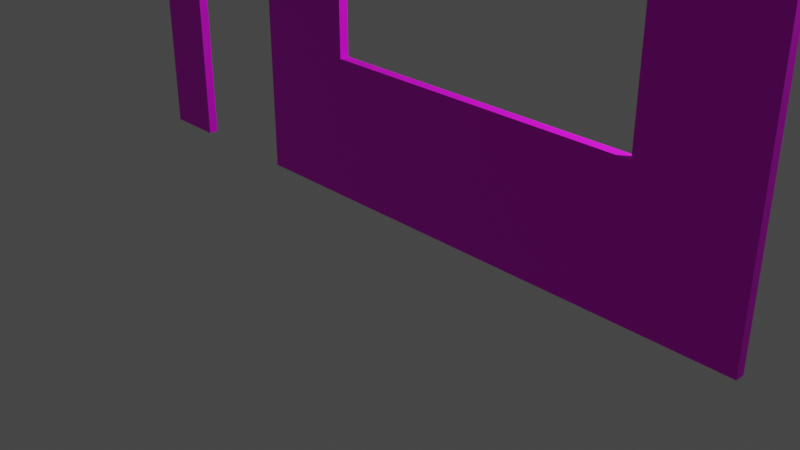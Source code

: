 # Source: Door_wall.blend  (saved by Blender 3.6.13; exported with 4.5.12 LTS)
import bpy
from mathutils import Matrix  # noqa: F401  (used for matrix-valued properties, if any)

bpy.ops.wm.read_factory_settings(use_empty=True)
scene = bpy.context.scene
scene.name = 'Scene'

# ---- collections
col_collection = bpy.data.collections.new('Collection'); scene.collection.children.link(col_collection)

# ---- images (referenced by path relative to the original .blend; pixels are not part of the script)
import os
ASSET_DIR = os.environ.get("B2B_ASSET_DIR", "")  # directory of the original .blend (textures are referenced by path, not embedded)
HERE = os.path.dirname(os.path.abspath(__file__))  # packed textures are extracted next to this script under _unpacked/

def load_image(name, relpath, width, height, colorspace="sRGB"):
    """Load a texture the original file referenced (path relative to the .blend, or extracted next to this script)."""
    p = next((c for c in (os.path.join(HERE, relpath), os.path.join(ASSET_DIR, relpath)) if relpath and os.path.exists(c)), "")
    if p:
        img = bpy.data.images.load(p, check_existing=True)
        img.name = name
    else:  # same state as the original file: an image datablock whose file is absent (Cycles renders it pink)
        img = bpy.data.images.new(name, width, height)
        img.source = "FILE"
        img.filepath = "//" + (relpath or name)
    img.colorspace_settings.name = colorspace
    return img
img_map__1 = load_image('Map #1', 'wall 1.png', 1024, 1024, 'sRGB')

# ---- materials (node trees are filled in below, after node groups)
mat_wall = bpy.data.materials.new('wall')
mat_wall.use_transparent_shadow = False
mat_wall.diffuse_color = (0.5882, 0.5882, 0.5882, 1.0)
mat_wall.roughness = 0.5528
mat_wall.specular_intensity = 0.4

# ---- material node trees
mat_wall.use_nodes = True; mat_wall.node_tree.nodes.clear()
_N = mat_wall.node_tree.nodes; _L = mat_wall.node_tree.links
n0 = _N.new('ShaderNodeBsdfPrincipled'); n0.name = 'Principled BSDF'; n0.location = (10, 300)
n0.distribution = 'GGX'
n0.subsurface_method = 'RANDOM_WALK_SKIN'
n0.inputs[2].default_value = 0.5528
n0.inputs[3].default_value = 1.45
n0.inputs[13].default_value = 0.4
n0.inputs[27].default_value = (0.0, 0.0, 0.0, 1.0)
n1 = _N.new('ShaderNodeOutputMaterial'); n1.name = 'Material Output'; n1.location = (300, 300)
n2 = _N.new('ShaderNodeNormalMap'); n2.name = 'Normal Map'; n2.location = (-300, -300)
n2.label = 'Normal/Map'
n3 = _N.new('ShaderNodeTexImage'); n3.name = 'Image Texture'; n3.location = (-300, 600)
n3.image = img_map__1
_L.new(n0.outputs[0], n1.inputs[0])
_L.new(n2.outputs[0], n0.inputs[5])
_L.new(n3.outputs[0], n0.inputs[0])
n1.is_active_output = True

# ---- world
world_world = bpy.data.worlds.new('World'); scene.world = world_world
world_world.use_nodes = True; world_world.node_tree.nodes.clear()
_N = world_world.node_tree.nodes; _L = world_world.node_tree.links
n0 = _N.new('ShaderNodeOutputWorld'); n0.name = 'World Output'; n0.location = (300, 300)
n1 = _N.new('ShaderNodeBackground'); n1.name = 'Background'; n1.location = (10, 300)
n1.inputs[0].default_value = (0.05088, 0.05088, 0.05088, 1.0)
_L.new(n1.outputs[0], n0.inputs[0])
n0.is_active_output = True
world_world.color = (0.05088, 0.05088, 0.05088)
world_world.use_sun_shadow = False
world_world.sun_shadow_jitter_overblur = 0.0

# ---- cameras
cam_camera = bpy.data.cameras.new('Camera')
cam_camera.clip_end = 100.0
cam_camera.ortho_scale = 7.314

# ---- lights
light_light = bpy.data.lights.new('Light', 'POINT')
light_light.transmission_factor = 0.0
light_light.energy = 1000.0
light_light.shadow_soft_size = 0.1
light_light.shadow_maximum_resolution = 0.006
light_light.use_absolute_resolution = True

# ---- meshes
me_mesh = bpy.data.meshes.new('Mesh')
me_mesh.from_pydata([(-389.9, 5.168, -184.5), (389.9, 5.168, -184.5), (-389.9, 5.168, 184.5), (389.9, 5.168, 184.5), (-389.9, -5.168, -184.5), (389.9, -5.168, -184.5), (-389.9, -5.168, 184.5), (389.9, -5.168, 184.5), (-389.9, 5.168, -167.3), (389.9, 5.168, -167.3), (389.9, -5.168, -167.3), (-389.9, -5.168, -167.3), (-79.75, 5.168, -33.74), (272.8, 5.168, -33.74), (272.8, -5.168, -33.74), (-79.75, -5.168, -33.74), (272.8, 5.168, 127.4), (272.8, -5.168, 127.4), (-79.75, 5.168, 127.4), (-79.75, -5.168, 127.4), (-193.9, 5.168, -184.5), (-193.9, 5.168, -167.3), (-193.9, -5.168, -167.3), (-193.9, -5.168, -184.5), (-193.9, -5.168, 123.1), (-193.9, -5.168, -82.88), (-193.9, 5.168, -82.88), (-193.9, 5.168, 123.1), (-325.4, -5.168, 123.1), (-325.4, 5.168, 123.1), (-325.4, 5.168, -184.5), (-325.4, 5.168, -139.5), (-325.4, 5.168, -167.3), (-325.4, -5.168, -184.5), (-325.4, -5.168, -167.3), (-325.4, -5.168, -139.5)], [], [(9, 1, 20), (20, 21, 9), (10, 22, 23), (23, 5, 10), (30, 33, 4), (4, 0, 30), (9, 10, 5), (5, 1, 9), (3, 2, 6), (6, 7, 3), (8, 11, 6), (6, 2, 8), (3, 7, 10), (10, 9, 3), (0, 4, 11), (11, 8, 0), (16, 17, 19), (19, 18, 16), (18, 19, 15), (15, 12, 18), (13, 12, 15), (15, 14, 13), (16, 13, 14), (14, 17, 16), (14, 10, 7), (7, 17, 14), (15, 25, 22), (15, 22, 10), (15, 10, 14), (12, 13, 9), (12, 9, 21), (12, 21, 26), (13, 16, 3), (3, 9, 13), (16, 18, 2), (2, 3, 16), (17, 7, 6), (6, 19, 17), (12, 26, 27), (18, 12, 27), (29, 31, 8), (29, 8, 2), (27, 29, 2), (18, 27, 2), (20, 1, 5), (5, 23, 20), (32, 8, 31), (30, 0, 8), (8, 32, 30), (33, 34, 11), (11, 4, 33), (35, 11, 34), (24, 25, 15), (24, 15, 19), (24, 19, 6), (28, 24, 6), (28, 6, 11), (28, 11, 35), (33, 30, 32), (34, 33, 32), (31, 29, 28), (32, 31, 28), (32, 28, 35), (34, 32, 35), (20, 23, 22), (21, 20, 22), (21, 22, 25), (21, 25, 24), (26, 21, 24), (26, 24, 27), (28, 29, 27), (27, 24, 28)])
me_mesh.polygons.foreach_set('use_smooth', [True] * 72)
_k = set([(0, 4), (0, 8), (0, 30), (1, 5), (1, 9), (1, 20), (2, 3), (2, 6), (2, 8), (3, 7), (3, 9), (4, 11), (4, 33), (5, 10), (5, 23), (6, 7), (6, 11), (7, 10), (12, 13), (12, 15), (12, 18), (13, 14), (13, 16), (14, 15), (14, 17), (15, 19), (16, 17), (16, 18), (17, 19), (18, 19), (20, 21), (20, 23), (21, 26), (22, 23), (22, 25), (24, 25), (24, 27), (24, 28), (26, 27), (27, 29), (28, 29), (28, 35), (29, 31), (30, 32), (30, 33), (31, 32), (33, 34), (34, 35)])
me_mesh.attributes.new('sharp_edge', 'BOOLEAN', 'EDGE').data.foreach_set('value', [ (min(e.vertices), max(e.vertices)) in _k for e in me_mesh.edges])
_uv = me_mesh.uv_layers.new(name='UVChannel_1')
_uv.uv.foreach_set('vector', [0.04527, 0.1107, 0.04527, 0.08436, 0.7184, 0.08436, 0.7184, 0.08436, 0.7184, 0.1107, 0.04527, 0.1107, 1.0, 0.04671, 0.2514, 0.04671, 0.2514, 4.536e-07, 0.2514, 4.536e-07, 1.0, -5.96e-08, 1.0, 0.04671, 0.08276, 2.98e-08, 0.08276, 1.0, 2.98e-08, 1.0, 2.98e-08, 1.0, 2.98e-08, 2.98e-08, 0.08276, 2.98e-08, 0.04671, 2.98e-08, 0.04671, 1.0, -5.96e-08, 1.0, -5.96e-08, 1.0, -5.96e-08, 2.98e-08, 0.04671, 2.98e-08, 0.04527, 0.08436, 0.9444, 0.08436, 0.9444, 0.6481, 0.9444, 0.6481, 0.04527, 0.6481, 0.04527, 0.08436, 0.9024, 0.08436, 0.9024, 0.6481, 0.04527, 0.6481, 0.04527, 0.6481, 0.04527, 0.08436, 0.9024, 0.08436, 0.9444, 0.08436, 0.9444, 0.6481, 0.08726, 0.6481, 0.08726, 0.6481, 0.08726, 0.08436, 0.9444, 0.08436, 0.9444, 0.08436, 0.9444, 0.6481, 0.9024, 0.6481, 0.9024, 0.6481, 0.9024, 0.08436, 0.9444, 0.08436, 0.0, 0.4963, 0.0, 0.5349, 1.0, 0.5349, 1.0, 0.5349, 1.0, 0.4963, 0.0, 0.4963, 0.0, 0.4963, 0.0, 0.5349, 1.0, 0.5349, 1.0, 0.5349, 1.0, 0.4963, 0.0, 0.4963, 1.0, 0.4963, 0.0, 0.4963, 0.0, 0.5349, 0.0, 0.5349, 1.0, 0.5349, 1.0, 0.4963, 1.0, 0.4963, 0.0, 0.4963, 0.0, 0.5349, 0.0, 0.5349, 1.0, 0.5349, 1.0, 0.4963, 0.8499, 0.4086, 1.0, 0.04671, 1.0, 1.0, 1.0, 1.0, 0.8499, 0.8453, 0.8499, 0.4086, 0.3977, 0.4086, 0.2514, 0.2754, 0.2514, 0.04671, 0.3977, 0.4086, 0.2514, 0.04671, 1.0, 0.04671, 0.3977, 0.4086, 1.0, 0.04671, 0.8499, 0.4086, 0.5868, 0.3147, 0.1802, 0.3147, 0.04527, 0.1107, 0.5868, 0.3147, 0.04527, 0.1107, 0.7184, 0.1107, 0.5868, 0.3147, 0.7184, 0.1107, 0.7184, 0.2396, 0.1802, 0.3147, 0.1802, 0.5609, 0.04527, 0.6481, 0.04527, 0.6481, 0.04527, 0.1107, 0.1802, 0.3147, 0.1802, 0.5609, 0.5868, 0.5609, 0.9444, 0.6481, 0.9444, 0.6481, 0.04527, 0.6481, 0.1802, 0.5609, 0.8499, 0.8453, 1.0, 1.0, 8.941e-08, 1.0, 8.941e-08, 1.0, 0.3977, 0.8453, 0.8499, 0.8453, 0.5868, 0.3147, 0.7184, 0.2396, 0.7184, 0.5543, 0.5868, 0.5609, 0.5868, 0.3147, 0.7184, 0.5543, 0.87, 0.5543, 0.87, 0.1531, 0.9444, 0.1107, 0.87, 0.5543, 0.9444, 0.1107, 0.9444, 0.6481, 0.7184, 0.5543, 0.87, 0.5543, 0.9444, 0.6481, 0.5868, 0.5609, 0.7184, 0.5543, 0.9444, 0.6481, 0.2514, 2.98e-08, 1.0, 2.98e-08, 1.0, 1.0, 1.0, 1.0, 0.2514, 1.0, 0.2514, 2.98e-08, 0.87, 0.1107, 0.9444, 0.1107, 0.87, 0.1531, 0.87, 0.08436, 0.9444, 0.08436, 0.9444, 0.1107, 0.9444, 0.1107, 0.87, 0.1107, 0.87, 0.08436, 0.08276, 5.691e-07, 0.08276, 0.04671, 2.98e-08, 0.04671, 2.98e-08, 0.04671, 2.98e-08, 6.258e-07, 0.08276, 5.691e-07, 0.08276, 0.122, 2.98e-08, 0.04671, 0.08276, 0.04671, 0.2514, 0.8335, 0.2514, 0.2754, 0.3977, 0.4086, 0.2514, 0.8335, 0.3977, 0.4086, 0.3977, 0.8453, 0.2514, 0.8335, 0.3977, 0.8453, 8.941e-08, 1.0, 0.08276, 0.8335, 0.2514, 0.8335, 8.941e-08, 1.0, 0.08276, 0.8335, 8.941e-08, 1.0, 2.98e-08, 0.04671, 0.08276, 0.8335, 2.98e-08, 0.04671, 0.08276, 0.122, 0.9879, 0.2806, 0.9879, 0.3243, 0.9325, 0.3243, 0.9325, 0.2806, 0.9879, 0.2806, 0.9325, 0.3243, 0.8433, 0.3243, 0.0, 0.3243, 0.0, 0.2806, 0.9325, 0.3243, 0.8433, 0.3243, 0.0, 0.2806, 0.9325, 0.3243, 0.0, 0.2806, 0.8433, 0.2806, 0.9325, 0.2806, 0.9325, 0.3243, 0.8433, 0.2806, 0.01214, 0.3243, 0.01214, 0.2806, 0.0675, 0.2806, 0.0675, 0.3243, 0.01214, 0.3243, 0.0675, 0.2806, 0.0675, 0.3243, 0.0675, 0.2806, 0.3385, 0.2806, 0.0675, 0.3243, 0.3385, 0.2806, 1.0, 0.2806, 0.3385, 0.3243, 0.0675, 0.3243, 1.0, 0.2806, 0.3385, 0.3243, 1.0, 0.2806, 1.0, 0.3243, 1.0, 0.2806, 1.0, 0.3243, 0.0, 0.3243, 0.0, 0.3243, 0.0, 0.2806, 1.0, 0.2806])
me_mesh.materials.append(mat_wall)
me_mesh.update()
me_mesh.normals_split_custom_set([tuple(v) for v in zip(*[iter([-5.36e-09, 1.0, 1.844e-07, 0.0, 1.0, 1.941e-07, 8.014e-10, 1.0, 1.941e-07, 8.014e-10, 1.0, 1.941e-07, 4.282e-10, 1.0, 1.915e-07, -5.36e-09, 1.0, 1.844e-07, -1.279e-09, -1.0, -1.548e-07, -8.078e-10, -1.0, -1.709e-07, 1.114e-14, -1.0, -1.932e-07, 1.114e-14, -1.0, -1.932e-07, -1.157e-14, -1.0, -1.456e-07, -1.279e-09, -1.0, -1.548e-07, 7.399e-08, 0.0, -1.0, 0.0, 0.0, -1.0, 6.58e-07, 0.0, -1.0, 6.58e-07, 0.0, -1.0, 7.32e-07, 0.0, -1.0, 7.399e-08, 0.0, -1.0, 1.0, 0.0, 0.0, 1.0, 0.0, 0.0, 1.0, 0.0, 0.0, 1.0, 0.0, 0.0, 1.0, 0.0, 0.0, 1.0, 0.0, 0.0, 5.109e-10, 0.0, 1.0, 6.058e-08, 0.0, 1.0, 6.007e-08, 0.0, 1.0, 6.007e-08, 0.0, 1.0, 0.0, 0.0, 1.0, 5.109e-10, 0.0, 1.0, -1.0, 0.0, 0.0, -1.0, 0.0, 0.0, -1.0, 0.0, 0.0, -1.0, 0.0, 0.0, -1.0, 0.0, 0.0, -1.0, 0.0, 0.0, 1.0, 0.0, 0.0, 1.0, 0.0, 0.0, 1.0, 0.0, 0.0, 1.0, 0.0, 0.0, 1.0, 0.0, 0.0, 1.0, 0.0, 0.0, -1.0, 0.0, 0.0, -1.0, 0.0, 0.0, -1.0, 0.0, 0.0, -1.0, 0.0, 0.0, -1.0, 0.0, 0.0, -1.0, 0.0, 0.0, -9.107e-10, 0.0, -1.0, -9.28e-10, 0.0, -1.0, -1.731e-11, 0.0, -1.0, -1.731e-11, 0.0, -1.0, 0.0, 0.0, -1.0, -9.107e-10, 0.0, -1.0, 1.0, 0.0, 0.0, 1.0, 0.0, 0.0, 1.0, 0.0, 0.0, 1.0, 0.0, 0.0, 1.0, 0.0, 0.0, 1.0, 0.0, 0.0, 0.0, 0.0, 1.0, 0.0, 0.0, 1.0, 0.0, 0.0, 1.0, 0.0, 0.0, 1.0, 0.0, 0.0, 1.0, 0.0, 0.0, 1.0, -1.0, 0.0, 0.0, -1.0, 0.0, 0.0, -1.0, 0.0, 0.0, -1.0, 0.0, 0.0, -1.0, 0.0, 0.0, -1.0, 0.0, 0.0, -3.217e-09, -1.0, -1.668e-07, -1.279e-09, -1.0, -1.548e-07, -6.581e-10, -1.0, -1.671e-07, -6.581e-10, -1.0, -1.671e-07, -1.341e-10, -1.0, -1.677e-07, -3.217e-09, -1.0, -1.668e-07, 2.9e-09, -1.0, -1.644e-07, 2.523e-09, -1.0, -1.631e-07, -8.078e-10, -1.0, -1.709e-07, 2.9e-09, -1.0, -1.644e-07, -8.078e-10, -1.0, -1.709e-07, -1.279e-09, -1.0, -1.548e-07, 2.9e-09, -1.0, -1.644e-07, -1.279e-09, -1.0, -1.548e-07, -3.217e-09, -1.0, -1.668e-07, 8.625e-09, 1.0, 1.744e-07, -1.248e-08, 1.0, 1.725e-07, -5.36e-09, 1.0, 1.844e-07, 8.625e-09, 1.0, 1.744e-07, -5.36e-09, 1.0, 1.844e-07, 4.282e-10, 1.0, 1.915e-07, 8.625e-09, 1.0, 1.744e-07, 4.282e-10, 1.0, 1.915e-07, 4.831e-09, 1.0, 1.755e-07, -1.248e-08, 1.0, 1.725e-07, -1.135e-08, 1.0, 1.293e-07, -1.795e-08, 1.0, 1.436e-07, -1.795e-08, 1.0, 1.436e-07, -5.36e-09, 1.0, 1.844e-07, -1.248e-08, 1.0, 1.725e-07, -1.135e-08, 1.0, 1.293e-07, 1.151e-08, 1.0, 1.319e-07, 2.296e-08, 1.0, 1.305e-07, 2.296e-08, 1.0, 1.305e-07, -1.795e-08, 1.0, 1.436e-07, -1.135e-08, 1.0, 1.293e-07, -1.341e-10, -1.0, -1.677e-07, -6.581e-10, -1.0, -1.671e-07, -1.996e-08, -1.0, -1.458e-07, -1.996e-08, -1.0, -1.458e-07, 4.639e-09, -1.0, -1.177e-07, -1.341e-10, -1.0, -1.677e-07, 8.625e-09, 1.0, 1.744e-07, 4.831e-09, 1.0, 1.755e-07, 2.286e-08, 1.0, 1.784e-07, 1.151e-08, 1.0, 1.319e-07, 8.625e-09, 1.0, 1.744e-07, 2.286e-08, 1.0, 1.784e-07, 1.014e-08, 1.0, 1.121e-07, 3.911e-09, 1.0, 1.719e-07, 5.961e-09, 1.0, 1.678e-07, 1.014e-08, 1.0, 1.121e-07, 5.961e-09, 1.0, 1.678e-07, 2.296e-08, 1.0, 1.305e-07, 2.286e-08, 1.0, 1.784e-07, 1.014e-08, 1.0, 1.121e-07, 2.296e-08, 1.0, 1.305e-07, 1.151e-08, 1.0, 1.319e-07, 2.286e-08, 1.0, 1.784e-07, 2.296e-08, 1.0, 1.305e-07, -9.117e-10, 0.0, -1.0, -8.092e-08, 0.0, -1.0, -8.001e-08, 0.0, -1.0, -8.001e-08, 0.0, -1.0, 0.0, 0.0, -1.0, -9.117e-10, 0.0, -1.0, 5.233e-14, 1.0, 1.674e-07, 5.961e-09, 1.0, 1.678e-07, 3.911e-09, 1.0, 1.719e-07, 6.99e-14, 1.0, 1.646e-07, -1.047e-13, 1.0, 1.646e-07, 5.961e-09, 1.0, 1.678e-07, 5.961e-09, 1.0, 1.678e-07, 5.233e-14, 1.0, 1.674e-07, 6.99e-14, 1.0, 1.646e-07, 0.0, -1.0, -1.646e-07, 6.492e-14, -1.0, -1.674e-07, -2.374e-09, -1.0, -1.689e-07, -2.374e-09, -1.0, -1.689e-07, 0.0, -1.0, -1.646e-07, 0.0, -1.0, -1.646e-07, 7.397e-10, -1.0, -1.742e-07, -2.374e-09, -1.0, -1.689e-07, 6.492e-14, -1.0, -1.674e-07, -4.006e-10, -1.0, -1.657e-07, 2.523e-09, -1.0, -1.631e-07, 2.9e-09, -1.0, -1.644e-07, -4.006e-10, -1.0, -1.657e-07, 2.9e-09, -1.0, -1.644e-07, 4.639e-09, -1.0, -1.177e-07, -4.006e-10, -1.0, -1.657e-07, 4.639e-09, -1.0, -1.177e-07, -1.996e-08, -1.0, -1.458e-07, -1.751e-08, -1.0, -1.428e-07, -4.006e-10, -1.0, -1.657e-07, -1.996e-08, -1.0, -1.458e-07, -1.751e-08, -1.0, -1.428e-07, -1.996e-08, -1.0, -1.458e-07, -2.374e-09, -1.0, -1.689e-07, -1.751e-08, -1.0, -1.428e-07, -2.374e-09, -1.0, -1.689e-07, 7.397e-10, -1.0, -1.742e-07, 1.0, 0.0, 0.0, 1.0, 0.0, 0.0, 1.0, 0.0, 0.0, 1.0, 0.0, 0.0, 1.0, 0.0, 0.0, 1.0, 0.0, 0.0, 1.0, 0.0, 0.0, 1.0, 0.0, 0.0, 1.0, 0.0, 0.0, 1.0, 0.0, 0.0, 1.0, 0.0, 0.0, 1.0, 0.0, 0.0, 1.0, 0.0, 0.0, 1.0, 0.0, 0.0, 1.0, 0.0, 0.0, 1.0, 0.0, 0.0, 1.0, 0.0, 0.0, 1.0, 0.0, 0.0, -1.0, 0.0, 0.0, -1.0, 0.0, 0.0, -1.0, 0.0, 0.0, -1.0, 0.0, 0.0, -1.0, 0.0, 0.0, -1.0, 0.0, 0.0, -1.0, 0.0, 0.0, -1.0, 0.0, 0.0, -1.0, 0.0, 0.0, -1.0, 0.0, 0.0, -1.0, 0.0, 0.0, -1.0, 0.0, 0.0, -1.0, 0.0, 0.0, -1.0, 0.0, 0.0, -1.0, 0.0, 0.0, -1.0, 0.0, 0.0, -1.0, 0.0, 0.0, -1.0, 0.0, 0.0, 1.149e-07, 0.0, -1.0, 1.209e-07, 0.0, -1.0, 6.039e-09, 0.0, -1.0, 6.039e-09, 0.0, -1.0, 0.0, 0.0, -1.0, 1.149e-07, 0.0, -1.0])] * 3)])

# ---- objects
ob_light = bpy.data.objects.new('Light', light_light)
ob_camera = bpy.data.objects.new('Camera', cam_camera)
ob_door_wall = bpy.data.objects.new('Door wall', me_mesh)

# ---- transforms, parenting, visibility, modifiers, constraints
ob_light.location = (4.076, 1.005, 5.904)
ob_light.rotation_euler = (0.6503, 0.05522, 1.866)
ob_light.lock_rotations_4d = False
ob_light.empty_display_type = 'ARROWS'
ob_light.color = (0.0, 0.0, 0.0, 0.0)
ob_light.lineart.crease_threshold = 0.0
ob_camera.location = (7.359, -6.926, 4.958)
ob_camera.rotation_euler = (1.109, 0.0, 0.8149)
ob_camera.lock_rotations_4d = False
ob_camera.empty_display_type = 'ARROWS'
ob_camera.color = (0.0, 0.0, 0.0, 0.0)
ob_camera.display_type = 'WIRE'
ob_camera.lineart.crease_threshold = 0.0
ob_door_wall.location = (0.0, 0.0, 1.845)
ob_door_wall.scale = (0.01, 0.01, 0.01)
ob_door_wall.color = (0.8, 0.8, 0.8, 1.0)

# ---- collection membership
col_collection.objects.link(ob_light)
col_collection.objects.link(ob_camera)
col_collection.objects.link(ob_door_wall)

# ---- scene / render settings (as saved in the file)
scene.camera = ob_camera
scene.frame_start = 1; scene.frame_end = 250; scene.frame_set(1)
scene.render.engine = 'BLENDER_EEVEE_NEXT'
scene.render.fps = 30
scene.cycles.sampling_pattern = 'TABULATED_SOBOL'
scene.view_settings.view_transform = 'Filmic'
bpy.context.view_layer.update()

